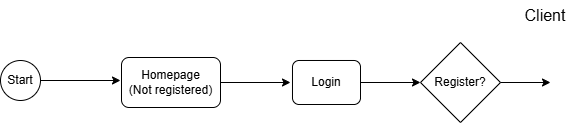

The diagram above was exported from draw.io. Its source (the exported page's mxGraphModel, read from the mxfile embedded in the PNG):
<mxGraphModel dx="1063" dy="604" grid="1" gridSize="10" guides="1" tooltips="1" connect="1" arrows="1" fold="1" page="1" pageScale="1" pageWidth="1169" pageHeight="827" math="0" shadow="0">
  <root>
    <mxCell id="0" />
    <mxCell id="1" parent="0" />
    <mxCell id="r0Ul0T1EGosxWgRNVdNo-1" value="Start" style="ellipse;whiteSpace=wrap;html=1;aspect=fixed;" vertex="1" parent="1">
      <mxGeometry x="70" y="90" width="40" height="40" as="geometry" />
    </mxCell>
    <mxCell id="r0Ul0T1EGosxWgRNVdNo-2" value="&lt;font size=&quot;3&quot;&gt;Client&lt;/font&gt;" style="text;html=1;align=center;verticalAlign=middle;whiteSpace=wrap;rounded=0;" vertex="1" parent="1">
      <mxGeometry x="585" y="30" width="60" height="30" as="geometry" />
    </mxCell>
    <mxCell id="r0Ul0T1EGosxWgRNVdNo-3" value="" style="endArrow=classic;html=1;rounded=0;exitX=1;exitY=0.5;exitDx=0;exitDy=0;" edge="1" parent="1" source="r0Ul0T1EGosxWgRNVdNo-1">
      <mxGeometry width="50" height="50" relative="1" as="geometry">
        <mxPoint x="470" y="340" as="sourcePoint" />
        <mxPoint x="190" y="110" as="targetPoint" />
      </mxGeometry>
    </mxCell>
    <mxCell id="r0Ul0T1EGosxWgRNVdNo-4" value="Homepage&lt;div&gt;(Not registered)&lt;/div&gt;" style="rounded=1;whiteSpace=wrap;html=1;" vertex="1" parent="1">
      <mxGeometry x="191" y="87" width="99" height="50" as="geometry" />
    </mxCell>
    <mxCell id="r0Ul0T1EGosxWgRNVdNo-5" value="" style="endArrow=classic;html=1;rounded=0;exitX=1;exitY=0.5;exitDx=0;exitDy=0;" edge="1" parent="1" source="r0Ul0T1EGosxWgRNVdNo-4">
      <mxGeometry width="50" height="50" relative="1" as="geometry">
        <mxPoint x="520" y="340" as="sourcePoint" />
        <mxPoint x="360" y="112" as="targetPoint" />
      </mxGeometry>
    </mxCell>
    <mxCell id="r0Ul0T1EGosxWgRNVdNo-6" value="Login" style="rounded=1;whiteSpace=wrap;html=1;" vertex="1" parent="1">
      <mxGeometry x="362" y="90" width="68" height="44" as="geometry" />
    </mxCell>
    <mxCell id="r0Ul0T1EGosxWgRNVdNo-7" value="" style="endArrow=classic;html=1;rounded=0;exitX=1;exitY=0.5;exitDx=0;exitDy=0;" edge="1" parent="1" source="r0Ul0T1EGosxWgRNVdNo-6">
      <mxGeometry width="50" height="50" relative="1" as="geometry">
        <mxPoint x="510" y="230" as="sourcePoint" />
        <mxPoint x="490" y="112" as="targetPoint" />
      </mxGeometry>
    </mxCell>
    <mxCell id="r0Ul0T1EGosxWgRNVdNo-9" value="Register?" style="rhombus;whiteSpace=wrap;html=1;" vertex="1" parent="1">
      <mxGeometry x="490" y="72" width="80" height="80" as="geometry" />
    </mxCell>
    <mxCell id="r0Ul0T1EGosxWgRNVdNo-10" value="" style="endArrow=classic;html=1;rounded=0;exitX=1;exitY=0.5;exitDx=0;exitDy=0;" edge="1" parent="1" source="r0Ul0T1EGosxWgRNVdNo-9">
      <mxGeometry width="50" height="50" relative="1" as="geometry">
        <mxPoint x="510" y="230" as="sourcePoint" />
        <mxPoint x="620" y="112" as="targetPoint" />
      </mxGeometry>
    </mxCell>
  </root>
</mxGraphModel>